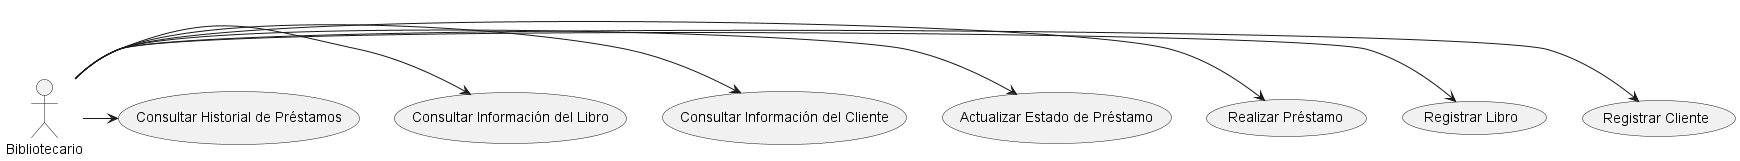

The diagram above was rendered by PlantUML. Its source (embedded in the PNG):
@startuml Diagrama_Casos

actor Bibliotecario

Bibliotecario -> (Registrar Cliente)
Bibliotecario -> (Registrar Libro)
Bibliotecario -> (Realizar Préstamo)
Bibliotecario -> (Actualizar Estado de Préstamo)
Bibliotecario -> (Consultar Información del Cliente)
Bibliotecario -> (Consultar Información del Libro)
Bibliotecario -> (Consultar Historial de Préstamos)

@enduml